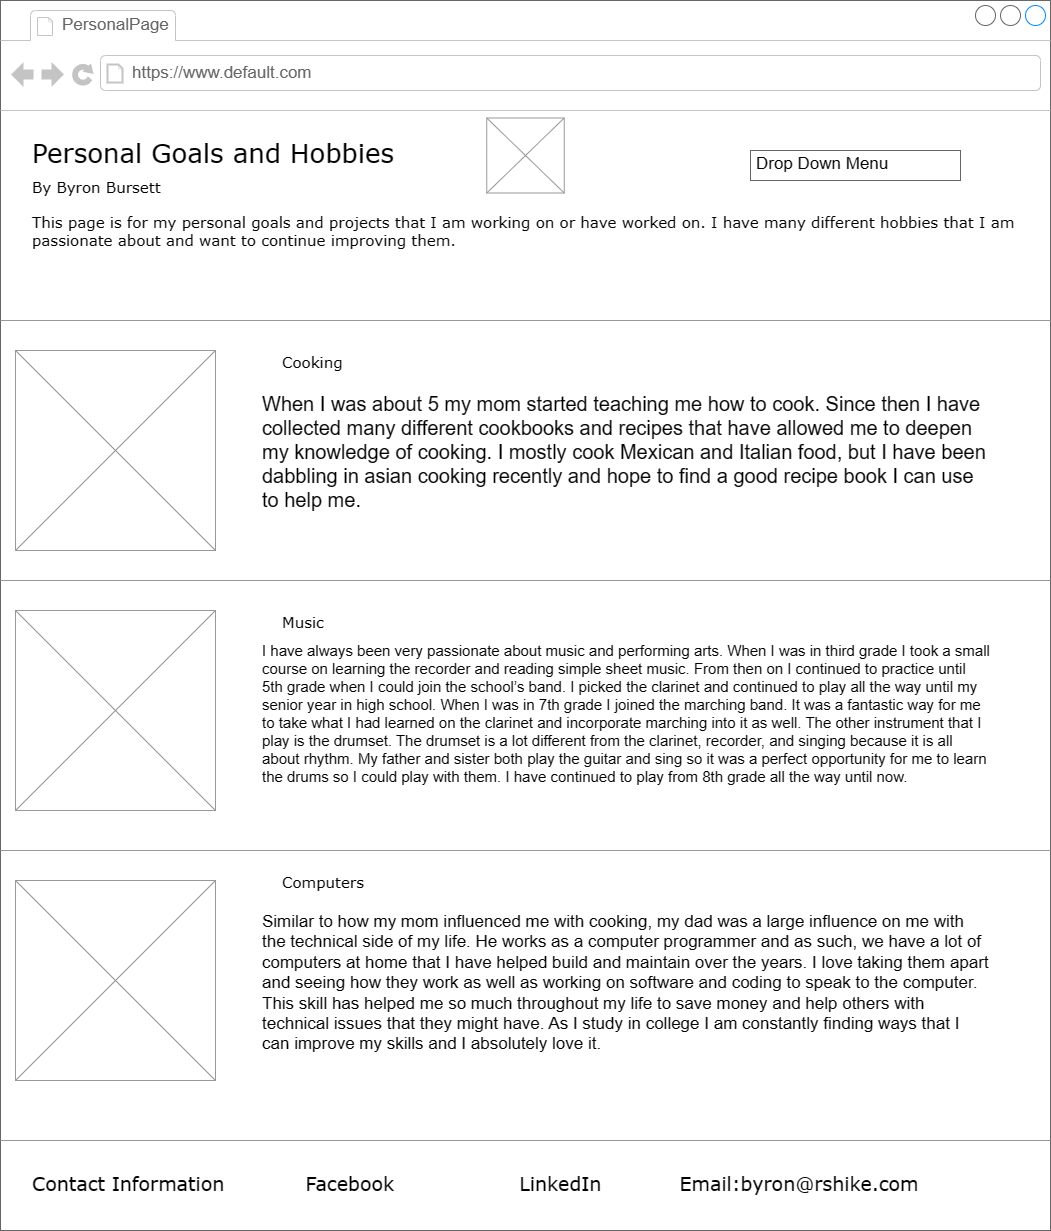

The diagram above was exported from draw.io. Its source (the exported page's mxGraphModel, read from the mxfile embedded in the PNG):
<mxGraphModel dx="1666" dy="1601" grid="1" gridSize="10" guides="1" tooltips="1" connect="1" arrows="1" fold="1" page="1" pageScale="1" pageWidth="1100" pageHeight="850" background="#ffffff" math="0" shadow="0">
  <root>
    <mxCell id="0" />
    <mxCell id="1" parent="0" />
    <mxCell id="7026571954dc6520-1" value="" style="strokeWidth=1;shadow=0;dashed=0;align=center;html=1;shape=mxgraph.mockup.containers.browserWindow;rSize=0;strokeColor=#666666;mainText=,;recursiveResize=0;rounded=0;labelBackgroundColor=none;fontFamily=Verdana;fontSize=12" parent="1" vertex="1">
      <mxGeometry x="30" y="-10" width="1050" height="1230" as="geometry" />
    </mxCell>
    <mxCell id="7026571954dc6520-2" value="PersonalPage" style="strokeWidth=1;shadow=0;dashed=0;align=center;html=1;shape=mxgraph.mockup.containers.anchor;fontSize=17;fontColor=#666666;align=left;" parent="7026571954dc6520-1" vertex="1">
      <mxGeometry x="60" y="12" width="110" height="26" as="geometry" />
    </mxCell>
    <mxCell id="7026571954dc6520-3" value="https://www.default.com" style="strokeWidth=1;shadow=0;dashed=0;align=center;html=1;shape=mxgraph.mockup.containers.anchor;rSize=0;fontSize=17;fontColor=#666666;align=left;" parent="7026571954dc6520-1" vertex="1">
      <mxGeometry x="130" y="60" width="250" height="26" as="geometry" />
    </mxCell>
    <mxCell id="7026571954dc6520-4" value="&lt;font style=&quot;font-size: 26px;&quot;&gt;Personal Goals and Hobbies&lt;/font&gt;" style="text;html=1;points=[];align=left;verticalAlign=top;spacingTop=-4;fontSize=30;fontFamily=Verdana" parent="7026571954dc6520-1" vertex="1">
      <mxGeometry x="30" y="130" width="340" height="50" as="geometry" />
    </mxCell>
    <mxCell id="7026571954dc6520-6" value="By Byron Bursett" style="text;html=1;points=[];align=left;verticalAlign=top;spacingTop=-4;fontSize=15;fontFamily=Verdana" parent="7026571954dc6520-1" vertex="1">
      <mxGeometry x="30" y="175" width="170" height="30" as="geometry" />
    </mxCell>
    <mxCell id="7026571954dc6520-7" value="&lt;font style=&quot;font-size: 15px;&quot;&gt;This page is for my personal goals and projects that I am working on or have worked on. I have many different hobbies that I am passionate about and want to continue improving them.&lt;/font&gt;" style="text;html=1;points=[];align=left;verticalAlign=top;spacingTop=-4;fontSize=12;fontFamily=Verdana;whiteSpace=wrap;" parent="7026571954dc6520-1" vertex="1">
      <mxGeometry x="30" y="210" width="990" height="90" as="geometry" />
    </mxCell>
    <mxCell id="7026571954dc6520-15" value="" style="verticalLabelPosition=bottom;shadow=0;dashed=0;align=center;html=1;verticalAlign=top;strokeWidth=1;shape=mxgraph.mockup.markup.line;strokeColor=#999999;rounded=0;labelBackgroundColor=none;fillColor=#ffffff;fontFamily=Verdana;fontSize=12;fontColor=#000000;" parent="7026571954dc6520-1" vertex="1">
      <mxGeometry y="310" width="1050" height="20" as="geometry" />
    </mxCell>
    <mxCell id="7026571954dc6520-16" value="Cooking" style="text;html=1;points=[];align=left;verticalAlign=top;spacingTop=-4;fontSize=15;fontFamily=Verdana" parent="7026571954dc6520-1" vertex="1">
      <mxGeometry x="280" y="350" width="170" height="30" as="geometry" />
    </mxCell>
    <mxCell id="7026571954dc6520-21" value="" style="verticalLabelPosition=bottom;shadow=0;dashed=0;align=center;html=1;verticalAlign=top;strokeWidth=1;shape=mxgraph.mockup.markup.line;strokeColor=#999999;rounded=0;labelBackgroundColor=none;fillColor=#ffffff;fontFamily=Verdana;fontSize=12;fontColor=#000000;" parent="7026571954dc6520-1" vertex="1">
      <mxGeometry y="570" width="1050" height="20" as="geometry" />
    </mxCell>
    <mxCell id="7026571954dc6520-22" value="" style="verticalLabelPosition=bottom;shadow=0;dashed=0;align=center;html=1;verticalAlign=top;strokeWidth=1;shape=mxgraph.mockup.graphics.simpleIcon;strokeColor=#999999;fillColor=#ffffff;rounded=0;labelBackgroundColor=none;fontFamily=Verdana;fontSize=12;fontColor=#000000;" parent="7026571954dc6520-1" vertex="1">
      <mxGeometry x="15" y="610" width="200" height="200" as="geometry" />
    </mxCell>
    <mxCell id="7026571954dc6520-31" value="Music" style="text;html=1;points=[];align=left;verticalAlign=top;spacingTop=-4;fontSize=15;fontFamily=Verdana" parent="7026571954dc6520-1" vertex="1">
      <mxGeometry x="280" y="610" width="170" height="30" as="geometry" />
    </mxCell>
    <mxCell id="cAIMDfi4gzYz0_OgRw5L-1" value="" style="verticalLabelPosition=bottom;shadow=0;dashed=0;align=center;html=1;verticalAlign=top;strokeWidth=1;shape=mxgraph.mockup.graphics.simpleIcon;strokeColor=#999999;fillColor=#ffffff;rounded=0;labelBackgroundColor=none;fontFamily=Verdana;fontSize=12;fontColor=#000000;" parent="7026571954dc6520-1" vertex="1">
      <mxGeometry x="486.25" y="117.5" width="77.5" height="75" as="geometry" />
    </mxCell>
    <mxCell id="cAIMDfi4gzYz0_OgRw5L-5" value="Drop Down Menu" style="strokeWidth=1;shadow=0;dashed=0;align=center;html=1;shape=mxgraph.mockup.text.textBox;fontColor=#000000;align=left;fontSize=17;spacingLeft=4;spacingTop=-3;whiteSpace=wrap;strokeColor=#666666;mainText=" parent="7026571954dc6520-1" vertex="1">
      <mxGeometry x="750" y="150" width="210" height="30" as="geometry" />
    </mxCell>
    <mxCell id="7026571954dc6520-36" value="&lt;font style=&quot;font-size: 15px;&quot;&gt;I have always been very passionate about music and performing arts. When I was in third grade I took a small course on learning the recorder and reading simple sheet music. From then on I continued to practice until 5th grade when I could join the school’s band. I picked the clarinet and continued to play all the way until my senior year in high school. When I was in 7th grade I joined the marching band. It was a fantastic way for me to take what I had learned on the clarinet and incorporate marching into it as well. The other instrument that I play is the drumset. The drumset is a lot different from the clarinet, recorder, and singing because it is all about rhythm. My father and sister both play the guitar and sing so it was a perfect opportunity for me to learn the drums so I could play with them. I have continued to play from 8th grade all the way until now.&lt;/font&gt;" style="text;spacingTop=-5;whiteSpace=wrap;html=1;align=left;fontSize=12;fontFamily=Helvetica;fillColor=none;strokeColor=none;rounded=0;shadow=1;labelBackgroundColor=none;" parent="7026571954dc6520-1" vertex="1">
      <mxGeometry x="260" y="640" width="730" height="170" as="geometry" />
    </mxCell>
    <mxCell id="cAIMDfi4gzYz0_OgRw5L-6" value="" style="verticalLabelPosition=bottom;shadow=0;dashed=0;align=center;html=1;verticalAlign=top;strokeWidth=1;shape=mxgraph.mockup.graphics.simpleIcon;strokeColor=#999999;fillColor=#ffffff;rounded=0;labelBackgroundColor=none;fontFamily=Verdana;fontSize=12;fontColor=#000000;direction=south;" parent="7026571954dc6520-1" vertex="1">
      <mxGeometry x="15" y="350" width="200" height="200" as="geometry" />
    </mxCell>
    <mxCell id="cAIMDfi4gzYz0_OgRw5L-7" value="&lt;font style=&quot;font-size: 20px;&quot;&gt;When I was about 5 my mom started teaching me how to cook. Since then I have collected many different cookbooks and recipes that have allowed me to deepen my knowledge of cooking. I mostly cook Mexican and Italian food, but I have been dabbling in asian cooking recently and hope to find a good recipe book I can use to help me.&amp;nbsp;&lt;/font&gt;" style="text;spacingTop=-5;whiteSpace=wrap;html=1;align=left;fontSize=12;fontFamily=Helvetica;fillColor=none;strokeColor=none;rounded=0;shadow=1;labelBackgroundColor=none;" parent="7026571954dc6520-1" vertex="1">
      <mxGeometry x="260" y="390" width="730" height="170" as="geometry" />
    </mxCell>
    <mxCell id="cAIMDfi4gzYz0_OgRw5L-9" value="" style="verticalLabelPosition=bottom;shadow=0;dashed=0;align=center;html=1;verticalAlign=top;strokeWidth=1;shape=mxgraph.mockup.markup.line;strokeColor=#999999;rounded=0;labelBackgroundColor=none;fillColor=#ffffff;fontFamily=Verdana;fontSize=12;fontColor=#000000;" parent="7026571954dc6520-1" vertex="1">
      <mxGeometry y="840" width="1050" height="20" as="geometry" />
    </mxCell>
    <mxCell id="cAIMDfi4gzYz0_OgRw5L-10" value="" style="verticalLabelPosition=bottom;shadow=0;dashed=0;align=center;html=1;verticalAlign=top;strokeWidth=1;shape=mxgraph.mockup.graphics.simpleIcon;strokeColor=#999999;fillColor=#ffffff;rounded=0;labelBackgroundColor=none;fontFamily=Verdana;fontSize=12;fontColor=#000000;" parent="7026571954dc6520-1" vertex="1">
      <mxGeometry x="15" y="880" width="200" height="200" as="geometry" />
    </mxCell>
    <mxCell id="cAIMDfi4gzYz0_OgRw5L-11" value="&lt;font style=&quot;font-size: 17px;&quot;&gt;Similar to how my mom influenced me with cooking, my dad was a large influence on me with the technical side of my life. He works as a computer programmer and as such, we have a lot of computers at home that I have helped build and maintain over the years. I love taking them apart and seeing how they work as well as working on software and coding to speak to the computer. This skill has helped me so much throughout my life to save money and help others with technical issues that they might have. As I study in college I am constantly finding ways that I can improve my skills and I absolutely love it.&lt;/font&gt;" style="text;spacingTop=-5;whiteSpace=wrap;html=1;align=left;fontSize=12;fontFamily=Helvetica;fillColor=none;strokeColor=none;rounded=0;shadow=1;labelBackgroundColor=none;" parent="7026571954dc6520-1" vertex="1">
      <mxGeometry x="260" y="910" width="730" height="170" as="geometry" />
    </mxCell>
    <mxCell id="cAIMDfi4gzYz0_OgRw5L-12" value="Computers" style="text;html=1;points=[];align=left;verticalAlign=top;spacingTop=-4;fontSize=15;fontFamily=Verdana" parent="7026571954dc6520-1" vertex="1">
      <mxGeometry x="280" y="870" width="170" height="30" as="geometry" />
    </mxCell>
    <mxCell id="cAIMDfi4gzYz0_OgRw5L-15" value="" style="verticalLabelPosition=bottom;shadow=0;dashed=0;align=center;html=1;verticalAlign=top;strokeWidth=1;shape=mxgraph.mockup.markup.line;strokeColor=#999999;rounded=0;labelBackgroundColor=none;fillColor=#ffffff;fontFamily=Verdana;fontSize=12;fontColor=#000000;" parent="7026571954dc6520-1" vertex="1">
      <mxGeometry y="1130" width="1050" height="20" as="geometry" />
    </mxCell>
    <mxCell id="cAIMDfi4gzYz0_OgRw5L-16" value="&lt;font style=&quot;font-size: 19px;&quot;&gt;Contact Information&lt;/font&gt;" style="text;html=1;points=[];align=left;verticalAlign=top;spacingTop=-4;fontSize=15;fontFamily=Verdana" parent="7026571954dc6520-1" vertex="1">
      <mxGeometry x="30" y="1170" width="200" height="30" as="geometry" />
    </mxCell>
    <mxCell id="cAIMDfi4gzYz0_OgRw5L-17" value="&lt;span style=&quot;font-size: 19px;&quot;&gt;&lt;span style=&quot;white-space: pre;&quot;&gt;&#09;&lt;/span&gt;Facebook&lt;span style=&quot;white-space: pre;&quot;&gt;&#09;&lt;/span&gt;&lt;span style=&quot;white-space: pre;&quot;&gt;&#09;&lt;/span&gt;&lt;span style=&quot;white-space: pre;&quot;&gt;&#09;&lt;/span&gt;LinkedIn&lt;span style=&quot;white-space: pre;&quot;&gt;&#09;&lt;/span&gt;&lt;span style=&quot;white-space: pre;&quot;&gt;&#09;&lt;/span&gt;Email:byron@rshike.com&lt;/span&gt;" style="text;html=1;points=[];align=left;verticalAlign=top;spacingTop=-4;fontSize=15;fontFamily=Verdana" parent="7026571954dc6520-1" vertex="1">
      <mxGeometry x="250" y="1170" width="770" height="30" as="geometry" />
    </mxCell>
  </root>
</mxGraphModel>